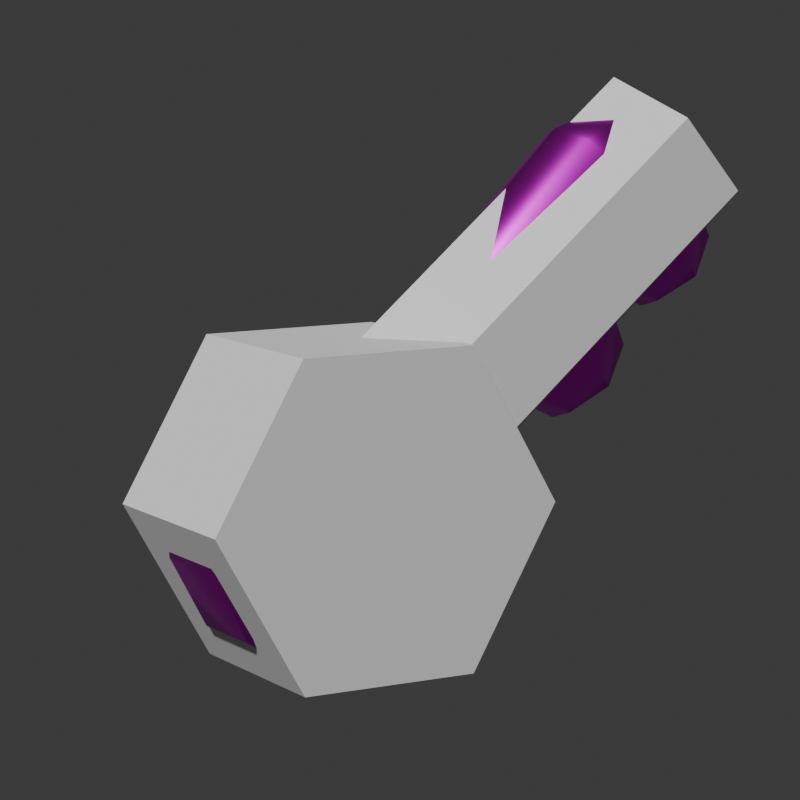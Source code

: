 # Source: Key.blend  (saved by Blender 4.5.87; exported with 4.5.12 LTS)
import bpy
from mathutils import Matrix  # noqa: F401  (used for matrix-valued properties, if any)

bpy.ops.wm.read_factory_settings(use_empty=True)
scene = bpy.context.scene
scene.name = 'Scene'

# ---- collections
col_collection = bpy.data.collections.new('Collection'); scene.collection.children.link(col_collection)
col_rendering = bpy.data.collections.new('Rendering'); scene.collection.children.link(col_rendering)

# ---- images (referenced by path relative to the original .blend; pixels are not part of the script)
import os
ASSET_DIR = os.environ.get("B2B_ASSET_DIR", "")  # directory of the original .blend (textures are referenced by path, not embedded)
HERE = os.path.dirname(os.path.abspath(__file__))  # packed textures are extracted next to this script under _unpacked/

def load_image(name, relpath, width, height, colorspace="sRGB"):
    """Load a texture the original file referenced (path relative to the .blend, or extracted next to this script)."""
    p = next((c for c in (os.path.join(HERE, relpath), os.path.join(ASSET_DIR, relpath)) if relpath and os.path.exists(c)), "")
    if p:
        img = bpy.data.images.load(p, check_existing=True)
        img.name = name
    else:  # same state as the original file: an image datablock whose file is absent (Cycles renders it pink)
        img = bpy.data.images.new(name, width, height)
        img.source = "FILE"
        img.filepath = "//" + (relpath or name)
    img.colorspace_settings.name = colorspace
    return img
img_key_uvs_png = load_image('Key_UVs.png', 'Key_UVs.png', 1024, 1024, 'sRGB')

# ---- materials (node trees are filled in below, after node groups)
mat_material_001 = bpy.data.materials.new('Material.001')

# ---- material node trees
mat_material_001.use_nodes = True; mat_material_001.node_tree.nodes.clear()
_N = mat_material_001.node_tree.nodes; _L = mat_material_001.node_tree.links
n0 = _N.new('ShaderNodeBsdfPrincipled'); n0.name = 'Principled BSDF'; n0.location = (-200, 100)
n0.inputs[1].default_value = 1.0
n0.inputs[2].default_value = 0.35
n1 = _N.new('ShaderNodeOutputMaterial'); n1.name = 'Material Output'; n1.location = (200, 100)
n2 = _N.new('ShaderNodeTexImage'); n2.name = 'Image Texture'; n2.location = (-452, 78)
n2.image = img_key_uvs_png
_L.new(n0.outputs[0], n1.inputs[0])
_L.new(n2.outputs[0], n0.inputs[0])
n1.is_active_output = True

# ---- world
world_world = bpy.data.worlds.new('World'); scene.world = world_world
world_world.use_nodes = True; world_world.node_tree.nodes.clear()
_N = world_world.node_tree.nodes; _L = world_world.node_tree.links
n0 = _N.new('ShaderNodeOutputWorld'); n0.name = 'World Output'; n0.location = (200, 100)
n1 = _N.new('ShaderNodeBackground'); n1.name = 'Background'; n1.location = (-200, 100)
n1.inputs[0].default_value = (0.05088, 0.05088, 0.05088, 1.0)
_L.new(n1.outputs[0], n0.inputs[0])
n0.is_active_output = True
world_world.color = (0.05088, 0.05088, 0.05088)
world_world.sun_shadow_jitter_overblur = 0.0

# ---- cameras
cam_camera_001 = bpy.data.cameras.new('Camera.001')
cam_camera_001.lens = 135.0

# ---- meshes
me_cylinder = bpy.data.meshes.new('Cylinder')
me_cylinder.from_pydata([(-0.2701, -0.1794, 0.3544), (0.418, 0.07126, 0.1022), (-1.584e-07, -0.259, 0.4333), (0.2701, -0.1794, 0.3544), (-0.418, 0.07126, 0.1022), (-8.79e-08, 0.3865, -0.2136), (-0.2683, 0.3057, -0.1337), (0.2683, 0.3057, -0.1337), (-3.127e-07, 1.204, 1.897), (0.4122, 1.544, 1.575), (-3.754e-07, 1.826, 1.871), (0.2738, 1.295, 1.829), (0.2094, 1.53, 1.952), (0.2717, 1.739, 1.81), (-3.705e-07, 1.522, 1.994), (-0.4122, 1.544, 1.575), (-0.2094, 1.53, 1.952), (-0.2717, 1.739, 1.81), (-0.2738, 1.295, 1.829), (-3.504e-07, 2.037, 1.663), (-0.418, 1.708, 1.335), (-0.2656, 1.971, 1.597), (0.418, 1.708, 1.335), (0.2656, 1.971, 1.597), (-2.181e-07, 1.539, 0.9391), (0.2891, 1.535, 1.096), (-0.2891, 1.535, 1.096), (0.2908, 1.254, 0.8143), (-1.385e-07, 0.8198, 0.2197), (0.4166, 0.8033, 0.8342), (0.2908, 0.8233, 0.3839), (-2.036e-07, 0.4727, 1.165), (0.2703, 0.5518, 1.086), (-0.4166, 0.8033, 0.8342), (-0.2703, 0.5518, 1.086), (-2.044e-07, 1.418, 0.8177), (-0.2908, 1.254, 0.8143), (-0.2908, 0.8233, 0.3839), (0.2711, 2.189, 1.361), (0.2106, 2.323, 1.139), (-2.853e-07, 2.381, 1.134), (-3.437e-07, 2.251, 1.446), (-2.658e-07, 2.252, 0.791), (-0.2106, 2.323, 1.139), (-0.2711, 2.189, 1.361), (0.4129, 1.947, 1.096), (0.271, 1.682, 0.8534), (0.2106, 1.903, 0.7198), (0.2809, 2.166, 0.8768), (-0.4129, 1.947, 1.096), (-2.159e-07, 1.621, 0.8161), (-0.2809, 2.166, 0.8768), (-0.2106, 1.903, 0.7198), (-2.436e-07, 1.909, 0.6619), (-0.271, 1.682, 0.8534), (-0.4129, 1.244, 0.393), (-2.156e-07, 1.543, 0.7337), (-1.531e-07, 1.549, 0.08835), (-0.2738, 1.498, 0.6661), (-0.2124, 1.629, 0.4394), (-0.2806, 1.464, 0.1738), (-1.321e-07, 0.9018, 0.0922), (-0.2124, 1.198, 0.007995), (-0.2738, 0.9714, 0.1396), (0.2738, 1.498, 0.6661), (0.2124, 1.629, 0.4394), (-1.941e-07, 1.691, 0.4381), (0.4129, 1.244, 0.393), (0.2738, 0.9714, 0.1396), (0.2124, 1.198, 0.007995), (-1.319e-07, 1.199, -0.05326), (0.2806, 1.464, 0.1738), (-0.351, -0.2124, -0.6954), (0.351, -0.2124, -0.6954), (-0.351, -0.5184, -0.8729), (0.351, -0.5184, -0.8729), (-0.351, -0.8252, -0.6966), (0.351, -0.8252, -0.6966), (0.351, -0.8259, -0.3428), (-0.351, -0.8259, -0.3428), (-0.351, -0.5198, -0.1653), (-0.351, -0.2131, -0.3416), (0.351, -0.5198, -0.1653), (0.351, -0.2131, -0.3416), (-0.3032, -0.2446, -1.544), (-0.3032, 0.22, -1.258), (-0.3032, -1.269, -1.269), (-0.3032, -0.7897, -1.529), (0.3032, -0.2446, -1.544), (0.3032, -0.7897, -1.529), (0.3032, 0.5054, -0.7936), (0.3032, 0.22, -1.258), (-0.3032, -1.544, -0.2446), (-0.3032, -1.529, -0.7897), (0.3032, -1.269, -1.269), (0.3032, -1.529, -0.7897), (-0.3032, -1.258, 0.22), (0.3032, -0.7936, 0.5054), (0.3032, -1.544, -0.2446), (0.3032, -1.258, 0.22), (-0.3032, 0.2308, 0.2308), (-0.3032, -0.7936, 0.5054), (-0.3032, -0.2486, 0.4906), (0.3032, 0.2308, 0.2308), (0.3032, -0.2486, 0.4906), (-0.3032, 0.5054, -0.7936), (-0.3032, 0.4906, -0.2486), (0.3032, 0.4906, -0.2486), (0.6299, 0.07517, -0.8607), (0.6299, -0.5178, -1.205), (0.6299, -1.112, -0.863), (0.6299, -1.113, -0.1775), (0.6299, -0.5204, 0.1663), (0.6299, 0.07383, -0.1752), (-0.6299, -0.5178, -1.205), (-0.6299, -1.112, -0.863), (-0.6299, -1.113, -0.1775), (-0.6299, -0.5204, 0.1663), (-0.6299, 0.07517, -0.8607), (-0.6299, 0.07383, -0.1752), (6.192e-09, -0.2626, -0.6665), (-2.876e-08, -0.2632, -0.3707), (-4.114e-08, -0.5197, -0.2233), (-6.192e-09, -0.7756, -0.3717), (2.876e-08, -0.775, -0.6675), (4.114e-08, -0.5185, -0.815)], [], [(8, 11, 12, 14), (9, 13, 12, 11), (10, 14, 12, 13), (8, 14, 16, 18), (10, 17, 16, 14), (15, 18, 16, 17), (41, 38, 39, 40), (45, 48, 39, 38), (42, 40, 39, 48), (41, 40, 43, 44), (42, 51, 43, 40), (49, 44, 43, 51), (45, 46, 47, 48), (50, 53, 47, 46), (42, 48, 47, 53), (49, 51, 52, 54), (42, 53, 52, 51), (50, 54, 52, 53), (55, 58, 59, 60), (56, 66, 59, 58), (57, 60, 59, 66), (55, 60, 62, 63), (57, 70, 62, 60), (61, 63, 62, 70), (56, 64, 65, 66), (67, 71, 65, 64), (57, 66, 65, 71), (67, 68, 69, 71), (61, 70, 69, 68), (57, 71, 69, 70), (10, 19, 21, 17), (17, 21, 20, 15), (19, 10, 13, 23), (23, 13, 9, 22), (8, 31, 32, 11), (11, 32, 29, 9), (15, 33, 34, 18), (18, 34, 31, 8), (31, 2, 3, 32), (32, 3, 1, 29), (5, 28, 30, 7), (7, 30, 29, 1), (4, 33, 37, 6), (6, 37, 28, 5), (35, 24, 25, 27), (27, 25, 9, 29), (33, 15, 26, 36), (36, 26, 24, 35), (33, 4, 0, 34), (34, 0, 2, 31), (28, 61, 68, 30), (30, 68, 67, 29), (56, 35, 27, 64), (64, 27, 29, 67), (24, 50, 46, 25), (25, 46, 45, 22), (41, 19, 23, 38), (38, 23, 22, 45), (20, 49, 54, 26), (26, 54, 50, 24), (33, 55, 63, 37), (37, 63, 61, 28), (55, 33, 36, 58), (58, 36, 35, 56), (19, 41, 44, 21), (21, 44, 49, 20), (9, 25, 22), (15, 20, 26), (85, 91, 88, 84), (94, 86, 87, 89), (89, 87, 84, 88), (98, 92, 93, 95), (97, 101, 96, 99), (99, 96, 92, 98), (90, 105, 106, 107), (105, 90, 91, 85), (104, 102, 101, 97), (95, 93, 86, 94), (107, 106, 100, 103), (125, 75, 73, 120), (121, 81, 72, 120), (122, 80, 81, 121), (123, 79, 80, 122), (124, 76, 79, 123), (125, 74, 76, 124), (90, 108, 91), (91, 108, 109, 88), (77, 110, 109, 75), (78, 111, 110, 77), (82, 112, 111, 78), (83, 113, 112, 82), (73, 108, 113, 83), (86, 115, 114, 87), (87, 114, 84), (72, 118, 114, 74), (92, 116, 115, 93), (93, 115, 86), (101, 117, 116, 96), (96, 116, 92), (100, 119, 117, 102), (102, 117, 101), (105, 118, 119, 106), (106, 119, 100), (74, 125, 120, 72), (83, 121, 120, 73), (82, 122, 121, 83), (78, 123, 122, 82), (77, 124, 123, 78), (75, 125, 124, 77), (115, 76, 74, 114), (118, 105, 85), (118, 85, 84, 114), (108, 73, 75, 109), (110, 94, 89, 109), (109, 89, 88), (116, 79, 76, 115), (111, 98, 95, 110), (110, 95, 94), (117, 80, 79, 116), (112, 97, 99, 111), (111, 99, 98), (119, 81, 80, 117), (113, 103, 104, 112), (112, 104, 97), (118, 72, 81, 119), (108, 90, 107, 113), (113, 107, 103), (103, 100, 102, 104)])
me_cylinder.polygons.foreach_set('use_smooth', [True] * 128)
_uv = me_cylinder.uv_layers.new(name='UVMap')
_uv.uv.foreach_set('vector', [0.4709, 0.788, 0.4971, 0.8128, 0.4712, 0.8349, 0.4492, 0.8204, 0.5307, 0.8608, 0.4726, 0.8733, 0.4712, 0.8349, 0.4971, 0.8128, 0.4217, 0.8614, 0.4492, 0.8204, 0.4712, 0.8349, 0.4726, 0.8733, 0.4709, 0.788, 0.4492, 0.8204, 0.4274, 0.8056, 0.438, 0.7732, 0.4217, 0.8614, 0.3914, 0.819, 0.4274, 0.8056, 0.4492, 0.8204, 0.3808, 0.7604, 0.438, 0.7732, 0.4274, 0.8056, 0.3914, 0.819, 0.1067, 0.762, 0.1128, 0.7188, 0.1535, 0.7292, 0.1539, 0.762, 0.8459, 0.4007, 0.8498, 0.3515, 0.8968, 0.3631, 0.9026, 0.404, 0.2011, 0.762, 0.1539, 0.762, 0.1535, 0.7292, 0.2011, 0.7197, 0.1067, 0.762, 0.1539, 0.762, 0.1535, 0.7948, 0.1128, 0.8051, 0.2011, 0.762, 0.2011, 0.8042, 0.1535, 0.7948, 0.1539, 0.762, 0.3337, 0.07067, 0.3304, 0.01399, 0.3713, 0.01976, 0.3829, 0.06683, 0.8459, 0.4007, 0.7896, 0.3951, 0.8016, 0.3558, 0.8498, 0.3515, 0.293, 0.762, 0.2479, 0.762, 0.2487, 0.7293, 0.2899, 0.7201, 0.2011, 0.762, 0.2011, 0.7197, 0.2487, 0.7293, 0.2479, 0.762, 0.3337, 0.07067, 0.3829, 0.06683, 0.3786, 0.115, 0.3393, 0.127, 0.2011, 0.762, 0.2479, 0.762, 0.2487, 0.7947, 0.2011, 0.8042, 0.293, 0.762, 0.2899, 0.8038, 0.2487, 0.7947, 0.2479, 0.762, 0.9306, 0.06157, 0.8727, 0.06791, 0.8767, 0.02686, 0.9235, 0.01282, 0.8816, 0.8934, 0.8816, 0.8476, 0.9152, 0.8478, 0.9245, 0.8902, 0.8816, 0.7982, 0.9248, 0.7982, 0.9152, 0.8478, 0.8816, 0.8476, 0.9306, 0.06157, 0.9235, 0.01282, 0.9723, 0.01282, 0.9879, 0.05097, 0.8816, 0.7982, 0.8816, 0.7489, 0.9152, 0.7486, 0.9248, 0.7982, 0.8816, 0.7032, 0.9244, 0.7063, 0.9152, 0.7486, 0.8816, 0.7489, 0.8816, 0.8934, 0.8387, 0.8902, 0.848, 0.8478, 0.8816, 0.8476, 0.7521, 0.9034, 0.7449, 0.9522, 0.6982, 0.9382, 0.6942, 0.8971, 0.8816, 0.7982, 0.8816, 0.8476, 0.848, 0.8478, 0.8384, 0.7982, 0.7521, 0.9034, 0.8094, 0.914, 0.7937, 0.9522, 0.7449, 0.9522, 0.8816, 0.7032, 0.8816, 0.7489, 0.848, 0.7486, 0.8388, 0.7063, 0.8816, 0.7982, 0.8384, 0.7982, 0.848, 0.7486, 0.8816, 0.7489, 0.0152, 0.762, 0.06138, 0.762, 0.06211, 0.806, 0.01248, 0.8079, 0.2345, 0.01888, 0.2818, 0.01399, 0.285, 0.07362, 0.2417, 0.06923, 0.06138, 0.762, 0.0152, 0.762, 0.01248, 0.716, 0.06211, 0.718, 0.9026, 0.4526, 0.8977, 0.4999, 0.8474, 0.4927, 0.843, 0.4494, 0.4709, 0.788, 0.5473, 0.6739, 0.5837, 0.6989, 0.4971, 0.8128, 0.4971, 0.8128, 0.5837, 0.6989, 0.6311, 0.7335, 0.5307, 0.8608, 0.3808, 0.7604, 0.4602, 0.6192, 0.5103, 0.6498, 0.438, 0.7732, 0.438, 0.7732, 0.5103, 0.6498, 0.5473, 0.6739, 0.4709, 0.788, 0.5473, 0.6739, 0.6348, 0.5432, 0.6721, 0.5684, 0.5837, 0.6989, 0.5837, 0.6989, 0.6721, 0.5684, 0.7212, 0.6018, 0.6311, 0.7335, 0.8052, 0.6582, 0.7531, 0.7371, 0.7028, 0.7258, 0.7678, 0.6334, 0.7678, 0.6334, 0.7028, 0.7258, 0.6311, 0.7335, 0.7212, 0.6018, 0.5477, 0.4856, 0.4602, 0.6192, 0.44, 0.5499, 0.5007, 0.4546, 0.5007, 0.4546, 0.44, 0.5499, 0.4104, 0.5077, 0.4635, 0.4294, 0.6714, 0.849, 0.6549, 0.8698, 0.6069, 0.853, 0.645, 0.8046, 0.645, 0.8046, 0.6069, 0.853, 0.5307, 0.8608, 0.6311, 0.7335, 0.4602, 0.6192, 0.3808, 0.7604, 0.359, 0.687, 0.3892, 0.6334, 0.3892, 0.6334, 0.359, 0.687, 0.3251, 0.6491, 0.338, 0.6259, 0.4602, 0.6192, 0.5477, 0.4856, 0.5973, 0.5183, 0.5103, 0.6498, 0.5103, 0.6498, 0.5973, 0.5183, 0.6348, 0.5432, 0.5473, 0.6739, 0.8816, 0.6802, 0.8816, 0.7032, 0.8388, 0.7063, 0.833, 0.6622, 0.8073, 0.8703, 0.8094, 0.914, 0.7521, 0.9034, 0.7655, 0.8123, 0.8816, 0.8934, 0.8816, 0.9164, 0.8328, 0.9343, 0.8387, 0.8902, 0.6942, 0.8971, 0.7088, 0.8558, 0.7655, 0.8123, 0.7521, 0.9034, 0.3154, 0.762, 0.293, 0.762, 0.2899, 0.7201, 0.3333, 0.7146, 0.7955, 0.4386, 0.7896, 0.3951, 0.8459, 0.4007, 0.843, 0.4494, 0.1067, 0.762, 0.06138, 0.762, 0.06211, 0.718, 0.1128, 0.7188, 0.9026, 0.404, 0.9026, 0.4526, 0.843, 0.4494, 0.8459, 0.4007, 0.285, 0.07362, 0.3337, 0.07067, 0.3393, 0.127, 0.2958, 0.1211, 0.3333, 0.8094, 0.2899, 0.8038, 0.293, 0.762, 0.3154, 0.762, 0.944, 0.1527, 0.9306, 0.06157, 0.9879, 0.05097, 0.9858, 0.09473, 0.9302, 0.6622, 0.9244, 0.7063, 0.8816, 0.7032, 0.8816, 0.6802, 0.9306, 0.06157, 0.944, 0.1527, 0.8873, 0.1092, 0.8727, 0.06791, 0.9245, 0.8902, 0.9304, 0.9343, 0.8816, 0.9164, 0.8816, 0.8934, 0.06138, 0.762, 0.1067, 0.762, 0.1128, 0.8051, 0.06211, 0.806, 0.2818, 0.01399, 0.3304, 0.01399, 0.3337, 0.07067, 0.285, 0.07362, 0.8474, 0.4927, 0.7955, 0.4386, 0.843, 0.4494, 0.2417, 0.06923, 0.285, 0.07362, 0.2958, 0.1211, 0.2654, 0.1488, 0.2147, 0.2239, 0.1472, 0.1784, 0.1979, 0.1032, 0.01209, 0.0872, 0.06278, 0.01209, 0.1303, 0.05767, 0.07963, 0.1328, 0.07963, 0.1328, 0.1303, 0.05767, 0.1979, 0.1032, 0.1472, 0.1784, 0.6875, 0.543, 0.7382, 0.4679, 0.8057, 0.5135, 0.755, 0.5886, 0.5524, 0.4518, 0.6031, 0.3767, 0.6706, 0.4223, 0.6199, 0.4974, 0.6199, 0.4974, 0.6706, 0.4223, 0.7382, 0.4679, 0.6875, 0.543, 0.2822, 0.2695, 0.3329, 0.1944, 0.4005, 0.24, 0.3498, 0.3151, 0.3329, 0.1944, 0.2822, 0.2695, 0.2147, 0.2239, 0.2654, 0.1488, 0.4849, 0.4063, 0.5356, 0.3311, 0.6031, 0.3767, 0.5524, 0.4518, 0.755, 0.5886, 0.8057, 0.5135, 0.8732, 0.559, 0.8226, 0.6341, 0.3498, 0.3151, 0.4005, 0.24, 0.468, 0.2856, 0.4173, 0.3607, 0.2088, 0.8876, 0.2079, 0.8329, 0.2588, 0.8328, 0.2568, 0.8876, 0.3027, 0.8876, 0.3095, 0.9386, 0.2588, 0.9423, 0.2568, 0.8876, 0.06472, 0.8866, 0.06199, 0.9403, 0.01319, 0.9359, 0.02039, 0.8866, 0.1118, 0.8881, 0.1118, 0.9416, 0.06199, 0.9403, 0.06472, 0.8866, 0.16, 0.8878, 0.1599, 0.9411, 0.1118, 0.9416, 0.1118, 0.8881, 0.2088, 0.8876, 0.208, 0.9422, 0.1599, 0.9411, 0.16, 0.8878, 0.6517, 0.3591, 0.6989, 0.2873, 0.7454, 0.359, 0.7454, 0.359, 0.6989, 0.2873, 0.7868, 0.2374, 0.8254, 0.314, 0.7346, 0.1635, 0.787, 0.136, 0.7868, 0.2374, 0.7374, 0.2059, 0.6971, 0.1433, 0.7001, 0.08473, 0.787, 0.136, 0.7346, 0.1635, 0.6618, 0.1663, 0.6121, 0.1348, 0.7001, 0.08473, 0.6971, 0.1433, 0.664, 0.2088, 0.6116, 0.236, 0.6121, 0.1348, 0.6618, 0.1663, 0.7017, 0.2285, 0.6989, 0.2873, 0.6116, 0.236, 0.664, 0.2088, 0.2309, 0.2893, 0.2362, 0.375, 0.1349, 0.3764, 0.139, 0.291, 0.139, 0.291, 0.1349, 0.3764, 0.0581, 0.3381, 0.1434, 0.4643, 0.08496, 0.4644, 0.1349, 0.3764, 0.165, 0.4271, 0.3591, 0.4154, 0.2869, 0.4625, 0.2362, 0.375, 0.3123, 0.3361, 0.3123, 0.3361, 0.2362, 0.375, 0.2309, 0.2893, 0.3136, 0.59, 0.2368, 0.5513, 0.2869, 0.4625, 0.3589, 0.5094, 0.3589, 0.5094, 0.2869, 0.4625, 0.3591, 0.4154, 0.1403, 0.6368, 0.1358, 0.5511, 0.2368, 0.5513, 0.232, 0.6365, 0.232, 0.6365, 0.2368, 0.5513, 0.3136, 0.59, 0.01353, 0.5113, 0.08496, 0.4644, 0.1358, 0.5511, 0.05999, 0.5896, 0.05999, 0.5896, 0.1358, 0.5511, 0.1403, 0.6368, 0.208, 0.9422, 0.2088, 0.8876, 0.2568, 0.8876, 0.2588, 0.9423, 0.3095, 0.8365, 0.3027, 0.8876, 0.2568, 0.8876, 0.2588, 0.8328, 0.06208, 0.8345, 0.06472, 0.8866, 0.02039, 0.8866, 0.01387, 0.8382, 0.1112, 0.8335, 0.1118, 0.8881, 0.06472, 0.8866, 0.06208, 0.8345, 0.1597, 0.834, 0.16, 0.8878, 0.1118, 0.8881, 0.1112, 0.8335, 0.2079, 0.8329, 0.2088, 0.8876, 0.16, 0.8878, 0.1597, 0.834, 0.2362, 0.375, 0.2076, 0.4256, 0.165, 0.4271, 0.1349, 0.3764, 0.08496, 0.4644, 0.01353, 0.5113, 0.01353, 0.4181, 0.08496, 0.4644, 0.01353, 0.4181, 0.0581, 0.3381, 0.1349, 0.3764, 0.6989, 0.2873, 0.7017, 0.2285, 0.7374, 0.2059, 0.7868, 0.2374, 0.787, 0.136, 0.8729, 0.1409, 0.872, 0.2328, 0.7868, 0.2374, 0.7868, 0.2374, 0.872, 0.2328, 0.8254, 0.314, 0.2869, 0.4625, 0.2277, 0.4631, 0.2076, 0.4256, 0.2362, 0.375, 0.7001, 0.08473, 0.7472, 0.01314, 0.8259, 0.06003, 0.787, 0.136, 0.787, 0.136, 0.8259, 0.06003, 0.8729, 0.1409, 0.2368, 0.5513, 0.2096, 0.4996, 0.2277, 0.4631, 0.2869, 0.4625, 0.6121, 0.1348, 0.5736, 0.05805, 0.6537, 0.01314, 0.7001, 0.08473, 0.7001, 0.08473, 0.6537, 0.01314, 0.7472, 0.01314, 0.1358, 0.5511, 0.1672, 0.5009, 0.2096, 0.4996, 0.2368, 0.5513, 0.6116, 0.236, 0.5258, 0.2311, 0.5269, 0.1392, 0.6121, 0.1348, 0.6121, 0.1348, 0.5269, 0.1392, 0.5736, 0.05805, 0.08496, 0.4644, 0.1434, 0.4643, 0.1672, 0.5009, 0.1358, 0.5511, 0.6989, 0.2873, 0.6517, 0.3591, 0.5728, 0.3121, 0.6116, 0.236, 0.6116, 0.236, 0.5728, 0.3121, 0.5258, 0.2311, 0.4173, 0.3607, 0.468, 0.2856, 0.5356, 0.3311, 0.4849, 0.4063])
me_cylinder.materials.append(mat_material_001)
me_cylinder.update()
me_cylinder_002 = bpy.data.meshes.new('Cylinder.002')
me_cylinder_002.from_pydata([(-3.756e-08, 1.0, -3.061), (0.0, 1.0, 1.212), (0.866, 0.5, -3.061), (0.866, 0.5, 1.212), (0.866, -0.5, -3.061), (0.866, -0.5, 1.212), (-3.756e-08, -1.0, -3.061), (0.0, -1.0, 1.212), (-0.866, -0.5, -3.061), (-0.866, -0.5, 1.212), (-0.866, 0.5, -3.061), (-0.866, 0.5, 1.212), (-1.026, 1.315, -2.482), (1.026, 1.315, -2.482), (-1.026, 1.963, -4.263), (1.026, 1.963, -4.263), (-1.026, 0.7447, -5.715), (1.026, 0.7447, -5.715), (-1.026, -1.122, -5.386), (1.026, -1.122, -5.386), (-1.026, -1.77, -3.605), (1.026, -1.77, -3.605), (-1.026, -0.5517, -2.153), (1.026, -0.5517, -2.153)], [], [(0, 1, 3, 2), (2, 3, 5, 4), (4, 5, 7, 6), (6, 7, 9, 8), (3, 1, 11, 9, 7, 5), (8, 9, 11, 10), (10, 11, 1, 0), (0, 2, 4, 6, 8, 10), (12, 13, 15, 14), (14, 15, 17, 16), (16, 17, 19, 18), (18, 19, 21, 20), (15, 13, 23, 21, 19, 17), (20, 21, 23, 22), (22, 23, 13, 12), (12, 14, 16, 18, 20, 22)])
_uv = me_cylinder_002.uv_layers.new(name='UVMap')
_uv.uv.foreach_set('vector', [1.0, 0.5, 1.0, 1.0, 0.8333, 1.0, 0.8333, 0.5, 0.8333, 0.5, 0.8333, 1.0, 0.6667, 1.0, 0.6667, 0.5, 0.6667, 0.5, 0.6667, 1.0, 0.5, 1.0, 0.5, 0.5, 0.5, 0.5, 0.5, 1.0, 0.3333, 1.0, 0.3333, 0.5, 0.4578, 0.37, 0.25, 0.49, 0.04215, 0.37, 0.04215, 0.13, 0.25, 0.01, 0.4578, 0.13, 0.3333, 0.5, 0.3333, 1.0, 0.1667, 1.0, 0.1667, 0.5, 0.1667, 0.5, 0.1667, 1.0, -8.941e-08, 1.0, -8.941e-08, 0.5, 0.75, 0.49, 0.9578, 0.37, 0.9578, 0.13, 0.75, 0.01, 0.5422, 0.13, 0.5422, 0.37, 1.0, 0.5, 1.0, 1.0, 0.8333, 1.0, 0.8333, 0.5, 0.8333, 0.5, 0.8333, 1.0, 0.6667, 1.0, 0.6667, 0.5, 0.6667, 0.5, 0.6667, 1.0, 0.5, 1.0, 0.5, 0.5, 0.5, 0.5, 0.5, 1.0, 0.3333, 1.0, 0.3333, 0.5, 0.4578, 0.37, 0.25, 0.49, 0.04215, 0.37, 0.04215, 0.13, 0.25, 0.01, 0.4578, 0.13, 0.3333, 0.5, 0.3333, 1.0, 0.1667, 1.0, 0.1667, 0.5, 0.1667, 0.5, 0.1667, 1.0, -8.941e-08, 1.0, -8.941e-08, 0.5, 0.75, 0.49, 0.9578, 0.37, 0.9578, 0.13, 0.75, 0.01, 0.5422, 0.13, 0.5422, 0.37])
me_cylinder_002.update()

# ---- objects
ob_sm_dng_key = bpy.data.objects.new('SM_DNG_Key', me_cylinder)
ob_sm_dng_key_colonly = bpy.data.objects.new('SM_DNG_Key-colonly', me_cylinder_002)
ob_camera_rotator_noimp = bpy.data.objects.new('Camera Rotator-noimp', None)
ob_camera_noimp = bpy.data.objects.new('Camera-noimp', cam_camera_001)

# ---- transforms, parenting, visibility, modifiers, constraints
ob_sm_dng_key.location = (0.0, 0.0, 0.0)
_m = ob_sm_dng_key.modifiers.new('WeightedNormal', 'WEIGHTED_NORMAL')
_m = ob_sm_dng_key.modifiers.new('DataTransfer', 'DATA_TRANSFER')
_m.use_vert_data = True
_m.use_edge_data = True
_m.use_loop_data = True
ob_sm_dng_key_colonly.location = (-2.697e-16, 1.482, 1.215)
ob_sm_dng_key_colonly.rotation_euler = (-0.8727, 1.701e-16, -7.932e-17)
ob_sm_dng_key_colonly.scale = (0.6533, 0.6533, 0.6533)
ob_camera_rotator_noimp.location = (0.0, 0.0, 0.0)
ob_camera_rotator_noimp.rotation_euler = (0.0, -0.0, 4.189)
ob_camera_noimp.parent = ob_camera_rotator_noimp
ob_camera_noimp.location = (4.174e-14, 19.42, 3.168)
ob_camera_noimp.rotation_euler = (1.417, -1.396e-07, -3.142)

# ---- collection membership
col_collection.objects.link(ob_sm_dng_key)
col_collection.objects.link(ob_sm_dng_key_colonly)
col_rendering.objects.link(ob_camera_rotator_noimp)
col_rendering.objects.link(ob_camera_noimp)

# ---- scene / render settings (as saved in the file)
scene.camera = ob_camera_noimp
scene.frame_start = 1; scene.frame_end = 120; scene.frame_set(81)
scene.render.engine = 'BLENDER_EEVEE_NEXT'
scene.render.resolution_x = 1080
scene.eevee.taa_samples = 1
scene.eevee.use_taa_reprojection = False
scene.eevee.ray_tracing_method = 'PROBE'
scene.eevee.ray_tracing_options.resolution_scale = '1'
scene.eevee.use_raytracing = True
bpy.context.view_layer.update()

# ---- added for rendering (the .blend has no usable light): sun
light_auto_sun = bpy.data.lights.new('AutoSun', 'SUN')
light_auto_sun.energy = 3.0
light_auto_sun.angle = 0.0523599
ob_auto_sun = bpy.data.objects.new('AutoSun', light_auto_sun)
scene.collection.objects.link(ob_auto_sun)
ob_auto_sun.rotation_euler = (0.872665, 0.174533, 0.523599)
bpy.context.view_layer.update()
